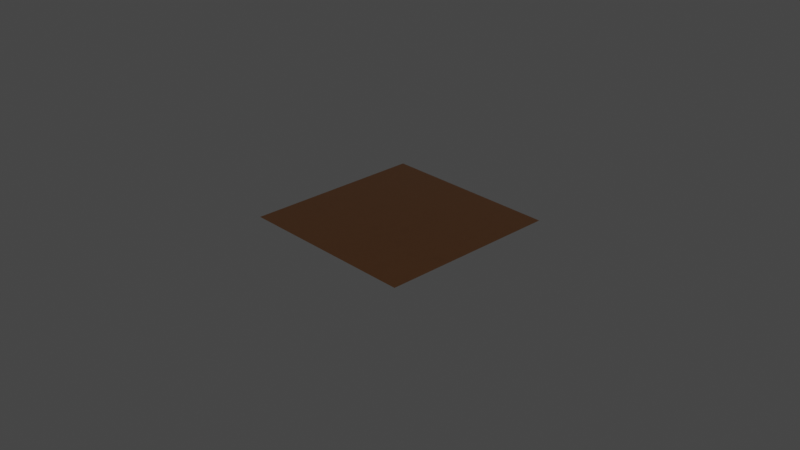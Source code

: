 # Source: bronze_pure.blend  (saved by Blender 3.6.13; exported with 4.5.12 LTS)
import bpy
from mathutils import Matrix  # noqa: F401  (used for matrix-valued properties, if any)

bpy.ops.wm.read_factory_settings(use_empty=True)
scene = bpy.context.scene
scene.name = 'Scene'

# ---- collections
col_collection = bpy.data.collections.new('Collection'); scene.collection.children.link(col_collection)

# ---- materials (node trees are filled in below, after node groups)
mat_bronze_pure = bpy.data.materials.new('bronze_pure')
mat_bronze_pure.alpha_threshold = 0.0
mat_bronze_pure.use_transparent_shadow = False
mat_bronze_pure.line_color = (0.0, 0.0, 0.0, 1.0)

# ---- node groups
ng_normal_bake = bpy.data.node_groups.new('normal_bake', 'ShaderNodeTree')
_s = ng_normal_bake.interface.new_socket(name='Vector', in_out='OUTPUT', socket_type='NodeSocketVector')
_s = ng_normal_bake.interface.new_socket(name='Color', in_out='INPUT', socket_type='NodeSocketVector')
_s.hide_value = True
_N = ng_normal_bake.nodes; _L = ng_normal_bake.links
n0 = _N.new('ShaderNodeVectorMath'); n0.name = 'Vector Math.001'; n0.location = (-4, -55)
n0.operation = 'DOT_PRODUCT'
n1 = _N.new('ShaderNodeVectorMath'); n1.name = 'Vector Math.005'; n1.location = (-264, -55)
n1.operation = 'CROSS_PRODUCT'
n2 = _N.new('ShaderNodeVectorMath'); n2.name = 'Vector Math.002'; n2.location = (-1, -219)
n2.operation = 'DOT_PRODUCT'
n3 = _N.new('NodeReroute'); n3.name = 'Reroute'; n3.location = (-85, 62)
n3.width = 16
n3.socket_idname = 'NodeSocketVector'
n4 = _N.new('ShaderNodeVectorMath'); n4.name = 'Vector Math'; n4.location = (2, 98)
n4.operation = 'DOT_PRODUCT'
n5 = _N.new('ShaderNodeCombineXYZ'); n5.name = 'Combine XYZ'; n5.location = (198, 2)
n6 = _N.new('ShaderNodeNewGeometry'); n6.name = 'Geometry'; n6.location = (-577, -273)
n7 = _N.new('ShaderNodeTangent'); n7.name = 'Tangent'; n7.location = (-579, 25)
n7.width = 232
n7.direction_type = 'UV_MAP'
n8 = _N.new('NodeGroupOutput'); n8.name = 'Group Output'; n8.location = (757, 49)
n9 = _N.new('NodeGroupInput'); n9.name = 'Group Input'; n9.location = (-552, 105)
n10 = _N.new('ShaderNodeVectorMath'); n10.name = 'Vector Math.004'; n10.location = (398, -39)
n10.hide = True
n10.inputs[1].default_value = (0.5, 0.5, 0.5)
n11 = _N.new('ShaderNodeVectorMath'); n11.name = 'Vector Math.003'; n11.location = (398, -4)
n11.hide = True
n11.operation = 'SCALE'
n11.inputs[3].default_value = 0.5
n12 = _N.new('ShaderNodeMath'); n12.name = 'sanctus_correct_normal_y'; n12.location = (0, 0)
n12.label = 'sanctus_correct_normal_y'
n12.operation = 'MULTIPLY'
n12.inputs[1].default_value = -1.0
_L.new(n4.outputs[1], n5.inputs[0])
_L.new(n2.outputs[1], n5.inputs[2])
_L.new(n3.outputs[0], n4.inputs[0])
_L.new(n3.outputs[0], n0.inputs[0])
_L.new(n3.outputs[0], n2.inputs[0])
_L.new(n7.outputs[0], n1.inputs[0])
_L.new(n6.outputs[1], n1.inputs[1])
_L.new(n7.outputs[0], n4.inputs[1])
_L.new(n1.outputs[0], n0.inputs[1])
_L.new(n6.outputs[1], n2.inputs[1])
_L.new(n9.outputs[0], n3.inputs[0])
_L.new(n5.outputs[0], n11.inputs[0])
_L.new(n10.outputs[0], n8.inputs[0])
_L.new(n11.outputs[0], n10.inputs[0])
_L.new(n0.outputs[1], n12.inputs[0])
_L.new(n12.outputs[0], n5.inputs[1])
n8.is_active_output = True
ng_clouds_01_002 = bpy.data.node_groups.new('Clouds 01.002', 'ShaderNodeTree')
_s = ng_clouds_01_002.interface.new_socket(name='Linear', in_out='OUTPUT', socket_type='NodeSocketFloat')
_s.min_value = 0.0
_s.max_value = 1.0
_s = ng_clouds_01_002.interface.new_socket(name='Constant', in_out='OUTPUT', socket_type='NodeSocketFloat')
_s.min_value = 0.0
_s.max_value = 0.0
_s = ng_clouds_01_002.interface.new_socket(name='Vector', in_out='INPUT', socket_type='NodeSocketVector')
_s.min_value = -1e+04
_s.max_value = 1e+04
_s.hide_value = True
_s = ng_clouds_01_002.interface.new_socket(name='Scale', in_out='INPUT', socket_type='NodeSocketFloat')
_s.default_value = 1.0
_s.min_value = -1e+04
_s.max_value = 1e+04
_s = ng_clouds_01_002.interface.new_socket(name='Mix 1', in_out='INPUT', socket_type='NodeSocketFloat')
_s.subtype = 'FACTOR'
_s.default_value = 0.7583
_s.min_value = 0.0
_s.max_value = 1.0
_s = ng_clouds_01_002.interface.new_socket(name='Mix 2', in_out='INPUT', socket_type='NodeSocketFloat')
_s.default_value = 1.0
_s.min_value = 0.0
_s.max_value = 1.0
_s = ng_clouds_01_002.interface.new_socket(name='Distortion', in_out='INPUT', socket_type='NodeSocketFloat')
_s.min_value = 0.0
_s.max_value = 1.0
_s = ng_clouds_01_002.interface.new_socket(name='Distortion', in_out='INPUT', socket_type='NodeSocketFloat')
_s.min_value = 0.0
_s.max_value = 1.0
_s = ng_clouds_01_002.interface.new_socket(name='Detail', in_out='INPUT', socket_type='NodeSocketFloat')
_s.default_value = 9.46
_s.min_value = 0.0
_s.max_value = 16.0
_s = ng_clouds_01_002.interface.new_socket(name='Detail', in_out='INPUT', socket_type='NodeSocketFloat')
_s.default_value = 0.9
_s.min_value = 0.0
_s.max_value = 16.0
_s = ng_clouds_01_002.interface.new_socket(name='Constant Seed', in_out='INPUT', socket_type='NodeSocketFloat')
_s.default_value = -9.5
_s.min_value = -1e+04
_s.max_value = 1e+04
_N = ng_clouds_01_002.nodes; _L = ng_clouds_01_002.links
n0 = _N.new('ShaderNodeVectorMath'); n0.name = 'Vector Math'; n0.location = (-470, 37)
n0.operation = 'SCALE'
n1 = _N.new('ShaderNodeMapRange'); n1.name = 'Map Range.001'; n1.location = (-472, -122)
n1.hide = True
n1.inputs[3].default_value = 0.78
n2 = _N.new('NodeGroupOutput'); n2.name = 'Group Output'; n2.location = (622, 28)
n3 = _N.new('ShaderNodeMapRange'); n3.name = 'Map Range.002'; n3.location = (-463, -179)
n3.hide = True
n3.inputs[3].default_value = 0.3
n3.inputs[4].default_value = 0.8
n4 = _N.new('ShaderNodeVectorMath'); n4.name = 'Vector Math.001'; n4.location = (-858, 207)
n4.operation = 'LENGTH'
n5 = _N.new('ShaderNodeMath'); n5.name = 'Math'; n5.location = (-688, 185)
n5.hide = True
n5.operation = 'GREATER_THAN'
n5.inputs[1].default_value = 0.0
n5.inputs[2].default_value = 0.0
n6 = _N.new('ShaderNodeMix'); n6.name = 'Mix'; n6.location = (-691, 150)
n6.data_type = 'RGBA'
n7 = _N.new('ShaderNodeTexNoise'); n7.name = 'Noise Texture.001'; n7.location = (-267, 52)
n7.inputs[2].default_value = 0.89
n8 = _N.new('ShaderNodeTexNoise'); n8.name = 'Noise Texture'; n8.location = (-103, -22)
n8.inputs[2].default_value = 3.39
n9 = _N.new('ShaderNodeTexVoronoi'); n9.name = 'Voronoi Texture'; n9.location = (62, 41)
n9.distance = 'CHEBYCHEV'
n9.inputs[2].default_value = 7.38
n9.inputs[7].default_value = 0.73
n10 = _N.new('ShaderNodeTexWhiteNoise'); n10.name = 'White Noise Texture'; n10.location = (251, -129)
n10.noise_dimensions = '4D'
n11 = _N.new('ShaderNodeMapRange'); n11.name = 'Map Range.003'; n11.location = (-463, -289)
n11.hide = True
n11.inputs[4].default_value = 0.2
n12 = _N.new('NodeGroupInput'); n12.name = 'Group Input'; n12.location = (-1150, -96)
n13 = _N.new('ShaderNodeUVMap'); n13.name = 'UV Map'; n13.location = (-1102, 45)
n14 = _N.new('ShaderNodeTexCoord'); n14.name = 'Texture Coordinate'; n14.location = (-1303, 177)
n15 = _N.new('ShaderNodeClamp'); n15.name = 'Clamp'; n15.location = (-267, -248)
n15.hide = True
n16 = _N.new('ShaderNodeClamp'); n16.name = 'Clamp.001'; n16.location = (-103, -322)
n16.hide = True
_L.new(n9.outputs[0], n2.inputs[0])
_L.new(n8.outputs[1], n9.inputs[0])
_L.new(n7.outputs[1], n8.inputs[0])
_L.new(n9.outputs[1], n10.inputs[0])
_L.new(n0.outputs[0], n7.inputs[0])
_L.new(n12.outputs[1], n0.inputs[3])
_L.new(n12.outputs[2], n1.inputs[0])
_L.new(n12.outputs[3], n3.inputs[0])
_L.new(n12.outputs[5], n8.inputs[8])
_L.new(n12.outputs[4], n11.inputs[0])
_L.new(n11.outputs[0], n7.inputs[8])
_L.new(n10.outputs[0], n2.inputs[1])
_L.new(n12.outputs[0], n4.inputs[0])
_L.new(n4.outputs[1], n5.inputs[0])
_L.new(n5.outputs[0], n6.inputs[0])
_L.new(n12.outputs[0], n6.inputs[7])
_L.new(n6.outputs[2], n0.inputs[0])
_L.new(n12.outputs[6], n7.inputs[3])
_L.new(n12.outputs[7], n8.inputs[3])
_L.new(n12.outputs[8], n10.inputs[1])
_L.new(n14.outputs[3], n6.inputs[6])
_L.new(n1.outputs[0], n15.inputs[0])
_L.new(n15.outputs[0], n7.inputs[4])
_L.new(n3.outputs[0], n16.inputs[0])
_L.new(n16.outputs[0], n8.inputs[4])
n2.is_active_output = True
ng_pure_metal = bpy.data.node_groups.new('Pure Metal', 'ShaderNodeTree')
_s = ng_pure_metal.interface.new_socket(name='BSDF', in_out='OUTPUT', socket_type='NodeSocketShader')
_s = ng_pure_metal.interface.new_socket(name='Color Bake', in_out='OUTPUT', socket_type='NodeSocketColor')
_s = ng_pure_metal.interface.new_socket(name='Metallic Bake', in_out='OUTPUT', socket_type='NodeSocketFloat')
_s.default_value = 1.0
_s = ng_pure_metal.interface.new_socket(name='Roughness Bake', in_out='OUTPUT', socket_type='NodeSocketFloat')
_s = ng_pure_metal.interface.new_socket(name='Normal Bake', in_out='OUTPUT', socket_type='NodeSocketVector')
_s.min_value = 0.0
_s.max_value = 0.0
_s = ng_pure_metal.interface.new_socket(name='--METAL--', in_out='INPUT', socket_type='NodeSocketFloat')
_s.hide_value = True
_s = ng_pure_metal.interface.new_socket(name='Color', in_out='INPUT', socket_type='NodeSocketColor')
_s.default_value = (1.0, 0.5658, 0.1562, 1.0)
_s = ng_pure_metal.interface.new_socket(name='Roughness', in_out='INPUT', socket_type='NodeSocketFloat')
_s.min_value = 0.0
_s.max_value = 1.0
_s = ng_pure_metal.interface.new_socket(name='--TEXTURE--', in_out='INPUT', socket_type='NodeSocketFloat')
_s.hide_value = True
_s = ng_pure_metal.interface.new_socket(name='Scale', in_out='INPUT', socket_type='NodeSocketFloat')
_s.default_value = 1.0
_s.min_value = -1e+04
_s.max_value = 1e+04
_s = ng_pure_metal.interface.new_socket(name='Seed', in_out='INPUT', socket_type='NodeSocketFloat')
_s.min_value = 0.0
_s.max_value = 1e+04
_s = ng_pure_metal.interface.new_socket(name='Bump', in_out='INPUT', socket_type='NodeSocketFloat')
_s.default_value = 1.0
_s.min_value = 0.0
_s.max_value = 1e+04
_s = ng_pure_metal.interface.new_socket(name='--OTHERS--', in_out='INPUT', socket_type='NodeSocketFloat')
_s.hide_value = True
_s = ng_pure_metal.interface.new_socket(name='Vector', in_out='INPUT', socket_type='NodeSocketVector')
_s.min_value = -1e+04
_s.max_value = 1e+04
_s.hide_value = True
_N = ng_pure_metal.nodes; _L = ng_pure_metal.links
n0 = _N.new('ShaderNodeBsdfPrincipled'); n0.name = 'Principled BSDF'; n0.location = (1216, 234)
n0.distribution = 'GGX'
n0.subsurface_method = 'BURLEY'
n0.inputs[3].default_value = 1.45
n0.inputs[27].default_value = (0.0, 0.0, 0.0, 1.0)
n0.inputs[28].default_value = 1.0
n1 = _N.new('NodeReroute'); n1.name = 'Reroute'; n1.location = (-397, 63)
n1.width = 16
n1.socket_idname = 'NodeSocketVector'
n2 = _N.new('ShaderNodeTexCoord'); n2.name = 'Texture Coordinate.001'; n2.location = (-585, 229)
n3 = _N.new('ShaderNodeVectorMath'); n3.name = 'Vector Math.001'; n3.location = (-801, 241)
n3.operation = 'LENGTH'
n4 = _N.new('ShaderNodeMath'); n4.name = 'Math.002'; n4.location = (-579, 387)
n4.operation = 'GREATER_THAN'
n4.inputs[1].default_value = 0.0
n5 = _N.new('ShaderNodeMix'); n5.name = 'Mix.002'; n5.location = (-414, 304)
n5.data_type = 'RGBA'
n6 = _N.new('NodeGroupInput'); n6.name = 'Group Input'; n6.location = (-925, -19)
n7 = _N.new('ShaderNodeValue'); n7.name = 'Value'; n7.location = (618, 223)
n7.outputs[0].default_value = 1.0
n8 = _N.new('NodeReroute'); n8.name = 'Reroute.001'; n8.location = (822, 117)
n8.width = 16
n9 = _N.new('NodeGroupOutput'); n9.name = 'Group Output'; n9.location = (1581, 220)
n10 = _N.new('ShaderNodeGroup'); n10.name = 'Group.001'; n10.location = (1396, -1)
n10.node_tree = ng_normal_bake
n11 = _N.new('ShaderNodeMath'); n11.name = 'Math'; n11.location = (387, -204)
n11.operation = 'MULTIPLY'
n11.inputs[1].default_value = 0.001
n12 = _N.new('ShaderNodeMath'); n12.name = 'Math.003'; n12.location = (620, -249)
n12.operation = 'MULTIPLY'
n13 = _N.new('ShaderNodeBump'); n13.name = 'Bump'; n13.location = (816, -323)
n13.inputs[2].default_value = 1.0
n14 = _N.new('ShaderNodeMath'); n14.name = 'Math.001'; n14.location = (163, -408)
n14.operation = 'DIVIDE'
n14.inputs[0].default_value = 1.0
n15 = _N.new('ShaderNodeGroup'); n15.name = 'Group'; n15.location = (180, 179)
n15.node_tree = ng_clouds_01_002
n15.inputs[1].default_value = 0.1
n15.inputs[2].default_value = 0.7583
n15.inputs[3].default_value = 0.64
n15.inputs[4].default_value = 0.63
n15.inputs[5].default_value = 0.21
n15.inputs[6].default_value = 10.56
n15.inputs[7].default_value = 1.6
n15.inputs[8].default_value = 3.2
n16 = _N.new('ShaderNodeMapRange'); n16.name = 'Map Range'; n16.location = (477, 134)
n16.hide = True
n16.inputs[3].default_value = 0.27
n16.inputs[4].default_value = 0.0
n17 = _N.new('NodeReroute'); n17.name = 'Reroute.002'; n17.location = (1108, -13)
n17.width = 16
n17.socket_idname = 'NodeSocketFloat'
n18 = _N.new('ShaderNodeMapRange'); n18.name = 'Map Range.001'; n18.location = (276, 47)
n18.inputs[4].default_value = 0.73
n19 = _N.new('ShaderNodeMath'); n19.name = 'Math.004'; n19.location = (843, 77)
n20 = _N.new('ShaderNodeVectorMath'); n20.name = 'Vector Math'; n20.location = (-260, 233)
n20.operation = 'SCALE'
n21 = _N.new('ShaderNodeVectorMath'); n21.name = 'Vector Math.002'; n21.location = (-40, 212)
n22 = _N.new('ShaderNodeCombineXYZ'); n22.name = 'Combine XYZ'; n22.location = (-254, 121)
_L.new(n0.outputs[0], n9.inputs[0])
_L.new(n17.outputs[0], n0.inputs[2])
_L.new(n15.outputs[0], n11.inputs[0])
_L.new(n13.outputs[0], n0.inputs[5])
_L.new(n3.outputs[1], n4.inputs[0])
_L.new(n4.outputs[0], n5.inputs[0])
_L.new(n2.outputs[3], n5.inputs[6])
_L.new(n1.outputs[0], n3.inputs[0])
_L.new(n1.outputs[0], n5.inputs[7])
_L.new(n5.outputs[2], n20.inputs[0])
_L.new(n11.outputs[0], n12.inputs[0])
_L.new(n6.outputs[8], n1.inputs[0])
_L.new(n6.outputs[4], n14.inputs[1])
_L.new(n14.outputs[0], n13.inputs[1])
_L.new(n8.outputs[0], n0.inputs[0])
_L.new(n21.outputs[0], n15.inputs[0])
_L.new(n6.outputs[4], n20.inputs[3])
_L.new(n12.outputs[0], n13.inputs[3])
_L.new(n6.outputs[6], n12.inputs[1])
_L.new(n6.outputs[1], n8.inputs[0])
_L.new(n8.outputs[0], n9.inputs[1])
_L.new(n7.outputs[0], n9.inputs[2])
_L.new(n17.outputs[0], n9.inputs[3])
_L.new(n7.outputs[0], n0.inputs[1])
_L.new(n10.outputs[0], n9.inputs[4])
_L.new(n13.outputs[0], n10.inputs[0])
_L.new(n15.outputs[1], n16.inputs[0])
_L.new(n16.outputs[0], n19.inputs[0])
_L.new(n19.outputs[0], n17.inputs[0])
_L.new(n18.outputs[0], n19.inputs[1])
_L.new(n6.outputs[2], n18.inputs[0])
_L.new(n20.outputs[0], n21.inputs[0])
_L.new(n22.outputs[0], n21.inputs[1])
_L.new(n6.outputs[5], n22.inputs[2])
n9.is_active_output = True

# ---- material node trees
mat_bronze_pure.use_nodes = True; mat_bronze_pure.node_tree.nodes.clear()
_N = mat_bronze_pure.node_tree.nodes; _L = mat_bronze_pure.node_tree.links
n0 = _N.new('ShaderNodeOutputMaterial'); n0.name = 'Material Output'; n0.location = (300, 300)
n1 = _N.new('ShaderNodeGroup'); n1.name = 'Group.001'; n1.location = (21, 283)
n1.width = 199
n1.node_tree = ng_pure_metal
n1.inputs[0].default_value = 0.0
n1.inputs[1].default_value = (0.6655, 0.305, 0.1301, 1.0)
n1.inputs[2].default_value = 0.0
n1.inputs[3].default_value = 0.0
n1.inputs[4].default_value = 1.0
n1.inputs[5].default_value = 0.0
n1.inputs[6].default_value = 1.0
n1.inputs[7].default_value = 0.0
n1.inputs[8].default_value = (0.0, 0.0, 0.0)
_L.new(n1.outputs[0], n0.inputs[0])
n0.is_active_output = True

# ---- world
world_world = bpy.data.worlds.new('World'); scene.world = world_world
world_world.use_nodes = True; world_world.node_tree.nodes.clear()
_N = world_world.node_tree.nodes; _L = world_world.node_tree.links
n0 = _N.new('ShaderNodeOutputWorld'); n0.name = 'World Output'; n0.location = (300, 300)
n1 = _N.new('ShaderNodeBackground'); n1.name = 'Background'; n1.location = (10, 300)
n1.inputs[0].default_value = (0.05088, 0.05088, 0.05088, 1.0)
_L.new(n1.outputs[0], n0.inputs[0])
n0.is_active_output = True
world_world.color = (0.05088, 0.05088, 0.05088)
world_world.use_sun_shadow = False
world_world.sun_shadow_jitter_overblur = 0.0

# ---- cameras
cam_camera = bpy.data.cameras.new('Camera')
cam_camera.clip_end = 100.0
cam_camera.ortho_scale = 7.314

# ---- lights
light_light = bpy.data.lights.new('Light', 'POINT')
light_light.transmission_factor = 0.0
light_light.energy = 1000.0
light_light.shadow_soft_size = 0.1
light_light.shadow_maximum_resolution = 0.006
light_light.use_absolute_resolution = True

# ---- meshes
me_plane = bpy.data.meshes.new('Plane')
me_plane.from_pydata([(-1.0, -1.0, 0.0), (1.0, -1.0, 0.0), (-1.0, 1.0, 0.0), (1.0, 1.0, 0.0)], [], [(0, 1, 3, 2)])
_uv = me_plane.uv_layers.new(name='UVMap')
_uv.uv.foreach_set('vector', [0.0, 0.0, 1.0, 0.0, 1.0, 1.0, 0.0, 1.0])
me_plane.materials.append(mat_bronze_pure)
me_plane.use_remesh_fix_poles = True
me_plane.use_remesh_preserve_attributes = False
me_plane.update()

# ---- objects
ob_light = bpy.data.objects.new('Light', light_light)
ob_camera = bpy.data.objects.new('Camera', cam_camera)
ob_plane = bpy.data.objects.new('Plane', me_plane)

# ---- transforms, parenting, visibility, modifiers, constraints
ob_light.location = (4.076, 1.005, 5.904)
ob_light.rotation_euler = (0.6503, 0.05522, 1.866)
ob_light.lock_rotations_4d = False
ob_light.empty_display_type = 'ARROWS'
ob_light.color = (0.0, 0.0, 0.0, 0.0)
ob_light.lineart.crease_threshold = 0.0
ob_camera.location = (7.359, -6.926, 4.958)
ob_camera.rotation_euler = (1.109, 0.0, 0.8149)
ob_camera.lock_rotations_4d = False
ob_camera.empty_display_type = 'ARROWS'
ob_camera.color = (0.0, 0.0, 0.0, 0.0)
ob_camera.display_type = 'WIRE'
ob_camera.lineart.crease_threshold = 0.0
ob_plane.location = (0.0, 0.0, 0.0)

# ---- collection membership
col_collection.objects.link(ob_light)
col_collection.objects.link(ob_camera)
col_collection.objects.link(ob_plane)

# ---- scene / render settings (as saved in the file)
scene.camera = ob_camera
scene.frame_start = 1; scene.frame_end = 250; scene.frame_set(1)
scene.render.engine = 'BLENDER_EEVEE_NEXT'
scene.cycles.use_denoising = False
scene.cycles.sampling_pattern = 'TABULATED_SOBOL'
scene.cycles.use_light_tree = False
scene.view_settings.view_transform = 'Filmic'
bpy.context.view_layer.update()
